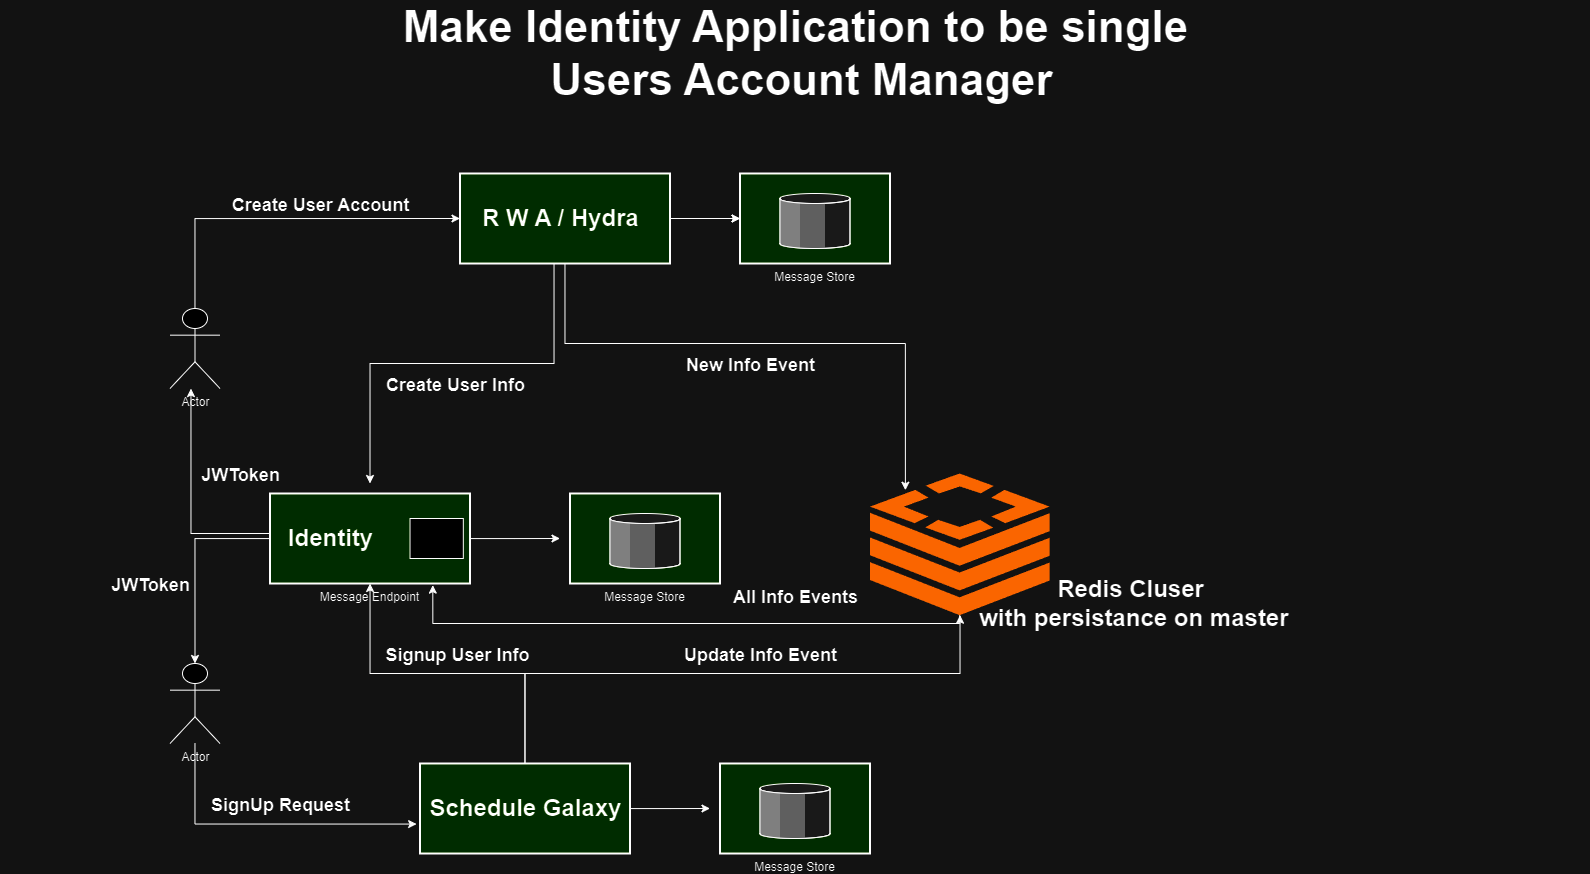

The diagram above was exported from draw.io. Its source (the exported page's mxGraphModel, read from the mxfile embedded in the PNG):
<mxGraphModel dx="3586.5" dy="812" grid="1" gridSize="10" guides="1" tooltips="1" connect="1" arrows="1" fold="1" page="1" pageScale="1.5" pageWidth="1169" pageHeight="826" background="none" math="0" shadow="0">
  <root>
    <mxCell id="0" style=";html=1;" />
    <mxCell id="1" style=";html=1;" parent="0" />
    <mxCell id="QQyuUuhMvXRearjyRxEc-27" style="edgeStyle=orthogonalEdgeStyle;rounded=0;orthogonalLoop=1;jettySize=auto;html=1;" edge="1" parent="1" source="QQyuUuhMvXRearjyRxEc-5" target="10b056a9c633e61c-4">
      <mxGeometry relative="1" as="geometry" />
    </mxCell>
    <mxCell id="QQyuUuhMvXRearjyRxEc-33" style="edgeStyle=orthogonalEdgeStyle;rounded=0;orthogonalLoop=1;jettySize=auto;html=1;" edge="1" parent="1" source="QQyuUuhMvXRearjyRxEc-5">
      <mxGeometry relative="1" as="geometry">
        <mxPoint x="600" y="845" as="targetPoint" />
      </mxGeometry>
    </mxCell>
    <mxCell id="QQyuUuhMvXRearjyRxEc-36" style="edgeStyle=orthogonalEdgeStyle;rounded=0;orthogonalLoop=1;jettySize=auto;html=1;" edge="1" parent="1" source="QQyuUuhMvXRearjyRxEc-5" target="QQyuUuhMvXRearjyRxEc-31">
      <mxGeometry relative="1" as="geometry">
        <Array as="points">
          <mxPoint x="415" y="710" />
          <mxPoint x="850" y="710" />
        </Array>
      </mxGeometry>
    </mxCell>
    <object label="" id="QQyuUuhMvXRearjyRxEc-5">
      <mxCell style="strokeWidth=2;dashed=0;align=center;fontSize=8;shape=rect;fillColor=#c0f5a9;verticalLabelPosition=bottom;verticalAlign=top;html=1;movable=1;resizable=1;rotatable=1;deletable=1;editable=1;locked=0;connectable=1;" vertex="1" parent="1">
        <mxGeometry x="310" y="800" width="210" height="90" as="geometry" />
      </mxCell>
    </object>
    <mxCell id="QQyuUuhMvXRearjyRxEc-6" value="Schedule Galaxy" style="text;strokeColor=none;fillColor=none;html=1;fontSize=24;fontStyle=1;verticalAlign=middle;align=center;movable=1;resizable=1;rotatable=1;deletable=1;editable=1;locked=0;connectable=1;" vertex="1" parent="1">
      <mxGeometry x="365" y="825" width="100" height="40" as="geometry" />
    </mxCell>
    <mxCell id="QQyuUuhMvXRearjyRxEc-10" value="" style="rounded=0;orthogonalLoop=1;jettySize=auto;html=1;" edge="1" parent="1" source="QQyuUuhMvXRearjyRxEc-2" target="10b056a9c633e61c-15">
      <mxGeometry relative="1" as="geometry" />
    </mxCell>
    <mxCell id="QQyuUuhMvXRearjyRxEc-15" style="edgeStyle=orthogonalEdgeStyle;rounded=0;orthogonalLoop=1;jettySize=auto;html=1;" edge="1" parent="1" source="QQyuUuhMvXRearjyRxEc-2">
      <mxGeometry relative="1" as="geometry">
        <mxPoint x="260" y="520" as="targetPoint" />
        <Array as="points">
          <mxPoint x="444" y="400" />
          <mxPoint x="260" y="400" />
        </Array>
      </mxGeometry>
    </mxCell>
    <mxCell id="QQyuUuhMvXRearjyRxEc-34" value="" style="edgeStyle=orthogonalEdgeStyle;rounded=0;orthogonalLoop=1;jettySize=auto;html=1;" edge="1" parent="1" source="QQyuUuhMvXRearjyRxEc-2" target="10b056a9c633e61c-15">
      <mxGeometry relative="1" as="geometry" />
    </mxCell>
    <object label="" id="QQyuUuhMvXRearjyRxEc-2">
      <mxCell style="strokeWidth=2;dashed=0;align=center;fontSize=8;shape=rect;fillColor=#c0f5a9;verticalLabelPosition=bottom;verticalAlign=top;html=1;" vertex="1" parent="1">
        <mxGeometry x="350" y="210" width="210" height="90" as="geometry" />
      </mxCell>
    </object>
    <mxCell id="QQyuUuhMvXRearjyRxEc-20" style="edgeStyle=orthogonalEdgeStyle;rounded=0;orthogonalLoop=1;jettySize=auto;html=1;exitX=0;exitY=0.5;exitDx=0;exitDy=0;" edge="1" parent="1">
      <mxGeometry relative="1" as="geometry">
        <mxPoint x="80" y="425" as="targetPoint" />
        <mxPoint x="160" y="570" as="sourcePoint" />
        <Array as="points">
          <mxPoint x="81" y="570" />
        </Array>
      </mxGeometry>
    </mxCell>
    <mxCell id="QQyuUuhMvXRearjyRxEc-32" style="edgeStyle=orthogonalEdgeStyle;rounded=0;orthogonalLoop=1;jettySize=auto;html=1;" edge="1" parent="1" source="10b056a9c633e61c-4">
      <mxGeometry relative="1" as="geometry">
        <mxPoint x="450" y="575" as="targetPoint" />
      </mxGeometry>
    </mxCell>
    <mxCell id="10b056a9c633e61c-4" value="Message Endpoint" style="strokeWidth=2;dashed=0;align=center;fontSize=12;shape=rect;verticalLabelPosition=bottom;verticalAlign=top;fillColor=#c0f5a9" parent="1" vertex="1">
      <mxGeometry x="160" y="530" width="200" height="90" as="geometry" />
    </mxCell>
    <mxCell id="10b056a9c633e61c-5" value="" style="strokeWidth=1;dashed=0;align=center;fontSize=8;shape=rect;fillColor=#ffffff;strokeColor=#000000;" parent="10b056a9c633e61c-4" vertex="1">
      <mxGeometry x="140.00333333333333" y="25" width="53.33333333333333" height="40" as="geometry" />
    </mxCell>
    <mxCell id="QQyuUuhMvXRearjyRxEc-19" value="Identity" style="text;strokeColor=none;fillColor=none;html=1;fontSize=24;fontStyle=1;verticalAlign=middle;align=center;" vertex="1" parent="10b056a9c633e61c-4">
      <mxGeometry x="10" y="25" width="100" height="40" as="geometry" />
    </mxCell>
    <mxCell id="10b056a9c633e61c-23" style="edgeStyle=orthogonalEdgeStyle;rounded=0;html=1;endArrow=block;endFill=1;jettySize=auto;orthogonalLoop=1;strokeWidth=2;startArrow=none;startFill=0;" parent="1" edge="1">
      <mxGeometry relative="1" as="geometry">
        <mxPoint x="1192" y="715" as="targetPoint" />
      </mxGeometry>
    </mxCell>
    <mxCell id="10b056a9c633e61c-24" style="edgeStyle=orthogonalEdgeStyle;rounded=0;html=1;endArrow=block;endFill=1;jettySize=auto;orthogonalLoop=1;strokeWidth=2;startArrow=none;startFill=0;" parent="1" edge="1">
      <mxGeometry relative="1" as="geometry">
        <mxPoint x="1192" y="885" as="targetPoint" />
      </mxGeometry>
    </mxCell>
    <mxCell id="10b056a9c633e61c-15" value="Message Store" style="strokeWidth=2;dashed=0;align=center;fontSize=12;verticalLabelPosition=bottom;verticalAlign=top;shape=mxgraph.eip.message_store;fillColor=#c0f5a9" parent="1" vertex="1">
      <mxGeometry x="630" y="210" width="150" height="90" as="geometry" />
    </mxCell>
    <mxCell id="10b056a9c633e61c-30" value="Make Identity Application to be single&lt;div&gt;&amp;nbsp;Users Account Manager&lt;/div&gt;" style="text;strokeColor=none;fillColor=none;html=1;fontSize=44;fontStyle=1;verticalAlign=middle;align=center;" parent="1" vertex="1">
      <mxGeometry x="-110" y="70" width="1590" height="40" as="geometry" />
    </mxCell>
    <mxCell id="QQyuUuhMvXRearjyRxEc-3" style="edgeStyle=orthogonalEdgeStyle;rounded=0;orthogonalLoop=1;jettySize=auto;html=1;entryX=0;entryY=0.5;entryDx=0;entryDy=0;" edge="1" parent="1" source="QQyuUuhMvXRearjyRxEc-1" target="QQyuUuhMvXRearjyRxEc-2">
      <mxGeometry relative="1" as="geometry">
        <Array as="points">
          <mxPoint x="85" y="255" />
        </Array>
      </mxGeometry>
    </mxCell>
    <mxCell id="QQyuUuhMvXRearjyRxEc-1" value="Actor" style="shape=umlActor;verticalLabelPosition=bottom;verticalAlign=top;html=1;outlineConnect=0;" vertex="1" parent="1">
      <mxGeometry x="60" y="345" width="50" height="80" as="geometry" />
    </mxCell>
    <mxCell id="QQyuUuhMvXRearjyRxEc-4" value="R W A / Hydra" style="text;strokeColor=none;fillColor=none;html=1;fontSize=24;fontStyle=1;verticalAlign=middle;align=center;movable=0;resizable=0;rotatable=0;deletable=0;editable=0;locked=1;connectable=0;" vertex="1" parent="1">
      <mxGeometry x="400" y="235" width="100" height="40" as="geometry" />
    </mxCell>
    <mxCell id="QQyuUuhMvXRearjyRxEc-8" value="Redis Cluser&lt;br&gt;&amp;nbsp;with persistance on master" style="text;strokeColor=none;fillColor=none;html=1;fontSize=24;fontStyle=1;verticalAlign=middle;align=center;" vertex="1" parent="1">
      <mxGeometry x="970" y="620" width="100" height="40" as="geometry" />
    </mxCell>
    <mxCell id="QQyuUuhMvXRearjyRxEc-9" value="&lt;span style=&quot;font-size: 18px;&quot;&gt;Create User Account&lt;/span&gt;" style="text;strokeColor=none;fillColor=none;html=1;fontSize=24;fontStyle=1;verticalAlign=middle;align=center;" vertex="1" parent="1">
      <mxGeometry x="160" y="220" width="100" height="40" as="geometry" />
    </mxCell>
    <mxCell id="QQyuUuhMvXRearjyRxEc-11" value="Message Store" style="strokeWidth=2;dashed=0;align=center;fontSize=12;verticalLabelPosition=bottom;verticalAlign=top;shape=mxgraph.eip.message_store;fillColor=#c0f5a9" vertex="1" parent="1">
      <mxGeometry x="610" y="800" width="150" height="90" as="geometry" />
    </mxCell>
    <mxCell id="QQyuUuhMvXRearjyRxEc-12" value="Message Store" style="strokeWidth=2;dashed=0;align=center;fontSize=12;verticalLabelPosition=bottom;verticalAlign=top;shape=mxgraph.eip.message_store;fillColor=#c0f5a9" vertex="1" parent="1">
      <mxGeometry x="460" y="530" width="150" height="90" as="geometry" />
    </mxCell>
    <mxCell id="QQyuUuhMvXRearjyRxEc-21" value="&lt;font style=&quot;font-size: 18px;&quot;&gt;Create User Info&lt;/font&gt;" style="text;strokeColor=none;fillColor=none;html=1;fontSize=24;fontStyle=1;verticalAlign=middle;align=center;" vertex="1" parent="1">
      <mxGeometry x="295" y="400" width="100" height="40" as="geometry" />
    </mxCell>
    <mxCell id="QQyuUuhMvXRearjyRxEc-22" value="&lt;span style=&quot;font-size: 18px;&quot;&gt;JWToken&lt;/span&gt;" style="text;strokeColor=none;fillColor=none;html=1;fontSize=24;fontStyle=1;verticalAlign=middle;align=center;" vertex="1" parent="1">
      <mxGeometry x="80" y="490" width="100" height="40" as="geometry" />
    </mxCell>
    <mxCell id="QQyuUuhMvXRearjyRxEc-23" value="Actor" style="shape=umlActor;verticalLabelPosition=bottom;verticalAlign=top;html=1;outlineConnect=0;" vertex="1" parent="1">
      <mxGeometry x="60" y="700" width="50" height="80" as="geometry" />
    </mxCell>
    <mxCell id="QQyuUuhMvXRearjyRxEc-25" style="edgeStyle=orthogonalEdgeStyle;rounded=0;orthogonalLoop=1;jettySize=auto;html=1;entryX=-0.016;entryY=0.673;entryDx=0;entryDy=0;entryPerimeter=0;" edge="1" parent="1" source="QQyuUuhMvXRearjyRxEc-23" target="QQyuUuhMvXRearjyRxEc-5">
      <mxGeometry relative="1" as="geometry">
        <Array as="points">
          <mxPoint x="85" y="861" />
        </Array>
      </mxGeometry>
    </mxCell>
    <mxCell id="QQyuUuhMvXRearjyRxEc-26" value="&lt;span style=&quot;font-size: 18px;&quot;&gt;SignUp Request&lt;/span&gt;" style="text;strokeColor=none;fillColor=none;html=1;fontSize=24;fontStyle=1;verticalAlign=middle;align=center;" vertex="1" parent="1">
      <mxGeometry x="120" y="820" width="100" height="40" as="geometry" />
    </mxCell>
    <mxCell id="QQyuUuhMvXRearjyRxEc-28" value="&lt;font style=&quot;font-size: 18px;&quot;&gt;Signup User Info&lt;/font&gt;" style="text;strokeColor=none;fillColor=none;html=1;fontSize=24;fontStyle=1;verticalAlign=middle;align=center;" vertex="1" parent="1">
      <mxGeometry x="300" y="670" width="95" height="40" as="geometry" />
    </mxCell>
    <mxCell id="QQyuUuhMvXRearjyRxEc-29" style="edgeStyle=orthogonalEdgeStyle;rounded=0;orthogonalLoop=1;jettySize=auto;html=1;entryX=0.5;entryY=0;entryDx=0;entryDy=0;entryPerimeter=0;" edge="1" parent="1" source="10b056a9c633e61c-4" target="QQyuUuhMvXRearjyRxEc-23">
      <mxGeometry relative="1" as="geometry" />
    </mxCell>
    <mxCell id="QQyuUuhMvXRearjyRxEc-30" value="&lt;span style=&quot;font-size: 18px;&quot;&gt;JWToken&lt;/span&gt;" style="text;strokeColor=none;fillColor=none;html=1;fontSize=24;fontStyle=1;verticalAlign=middle;align=center;" vertex="1" parent="1">
      <mxGeometry x="-10" y="600" width="100" height="40" as="geometry" />
    </mxCell>
    <mxCell id="QQyuUuhMvXRearjyRxEc-31" value="" style="points=[];aspect=fixed;html=1;align=center;shadow=0;dashed=0;fillColor=#FF6A00;strokeColor=none;shape=mxgraph.alibaba_cloud.redis_kvstore;" vertex="1" parent="1">
      <mxGeometry x="760" y="510" width="179.64" height="141.69" as="geometry" />
    </mxCell>
    <mxCell id="QQyuUuhMvXRearjyRxEc-35" style="edgeStyle=orthogonalEdgeStyle;rounded=0;orthogonalLoop=1;jettySize=auto;html=1;entryX=0.197;entryY=0.118;entryDx=0;entryDy=0;entryPerimeter=0;" edge="1" parent="1" source="QQyuUuhMvXRearjyRxEc-2" target="QQyuUuhMvXRearjyRxEc-31">
      <mxGeometry relative="1" as="geometry">
        <Array as="points">
          <mxPoint x="455" y="380" />
          <mxPoint x="795" y="380" />
        </Array>
      </mxGeometry>
    </mxCell>
    <mxCell id="QQyuUuhMvXRearjyRxEc-37" value="&lt;font style=&quot;font-size: 18px;&quot;&gt;New Info Event&lt;/font&gt;" style="text;strokeColor=none;fillColor=none;html=1;fontSize=24;fontStyle=1;verticalAlign=middle;align=center;" vertex="1" parent="1">
      <mxGeometry x="550" y="380" width="180" height="40" as="geometry" />
    </mxCell>
    <mxCell id="QQyuUuhMvXRearjyRxEc-38" value="&lt;font style=&quot;font-size: 18px;&quot;&gt;Update&amp;nbsp;&lt;/font&gt;&lt;span style=&quot;font-size: 18px; background-color: initial;&quot;&gt;Info Event&lt;/span&gt;" style="text;strokeColor=none;fillColor=none;html=1;fontSize=24;fontStyle=1;verticalAlign=middle;align=center;" vertex="1" parent="1">
      <mxGeometry x="560" y="670" width="180" height="40" as="geometry" />
    </mxCell>
    <mxCell id="QQyuUuhMvXRearjyRxEc-39" style="edgeStyle=orthogonalEdgeStyle;rounded=0;orthogonalLoop=1;jettySize=auto;html=1;entryX=0.814;entryY=1.018;entryDx=0;entryDy=0;entryPerimeter=0;" edge="1" parent="1" source="QQyuUuhMvXRearjyRxEc-31" target="10b056a9c633e61c-4">
      <mxGeometry relative="1" as="geometry">
        <Array as="points">
          <mxPoint x="850" y="660" />
          <mxPoint x="323" y="660" />
        </Array>
      </mxGeometry>
    </mxCell>
    <mxCell id="QQyuUuhMvXRearjyRxEc-40" value="&lt;font style=&quot;font-size: 18px;&quot;&gt;All&amp;nbsp;&lt;/font&gt;&lt;span style=&quot;font-size: 18px; background-color: initial;&quot;&gt;Info Events&lt;/span&gt;" style="text;strokeColor=none;fillColor=none;html=1;fontSize=24;fontStyle=1;verticalAlign=middle;align=center;" vertex="1" parent="1">
      <mxGeometry x="595" y="611.69" width="180" height="40" as="geometry" />
    </mxCell>
  </root>
</mxGraphModel>